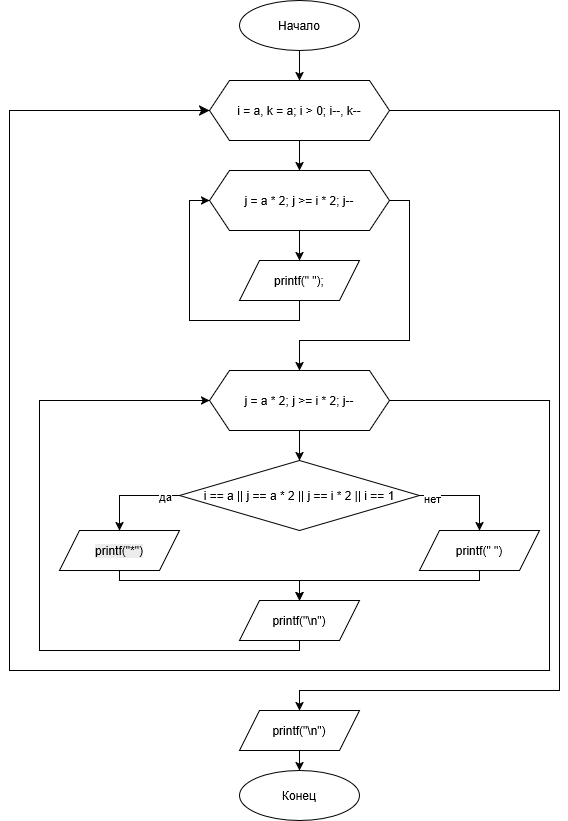

The diagram above was exported from draw.io. Its source (the exported page's mxGraphModel, read from the mxfile embedded in the PNG):
<mxGraphModel dx="745" dy="1021" grid="1" gridSize="10" guides="1" tooltips="1" connect="1" arrows="1" fold="1" page="1" pageScale="1" pageWidth="827" pageHeight="1169" background="#FFFFFF" math="0" shadow="0" adaptiveColors="none">
  <root>
    <mxCell id="0" />
    <mxCell id="1" parent="0" />
    <mxCell id="ATdAHtfxArcET886OM4J-3" edge="1" parent="1" source="ATdAHtfxArcET886OM4J-1" style="edgeStyle=orthogonalEdgeStyle;rounded=0;orthogonalLoop=1;jettySize=auto;html=1;" target="ATdAHtfxArcET886OM4J-2" value="">
      <mxGeometry relative="1" as="geometry" />
    </mxCell>
    <mxCell id="ATdAHtfxArcET886OM4J-1" parent="1" style="ellipse;whiteSpace=wrap;html=1;" value="Начало" vertex="1">
      <mxGeometry height="50" width="120" x="360" y="230" as="geometry" />
    </mxCell>
    <mxCell id="ATdAHtfxArcET886OM4J-5" edge="1" parent="1" source="ATdAHtfxArcET886OM4J-2" style="edgeStyle=orthogonalEdgeStyle;rounded=0;orthogonalLoop=1;jettySize=auto;html=1;" target="ATdAHtfxArcET886OM4J-4" value="">
      <mxGeometry relative="1" as="geometry" />
    </mxCell>
    <mxCell id="ATdAHtfxArcET886OM4J-32" edge="1" parent="1" source="ATdAHtfxArcET886OM4J-2" style="edgeStyle=orthogonalEdgeStyle;rounded=0;orthogonalLoop=1;jettySize=auto;html=1;entryX=0.5;entryY=0;entryDx=0;entryDy=0;" target="ATdAHtfxArcET886OM4J-33">
      <mxGeometry relative="1" as="geometry">
        <Array as="points">
          <mxPoint x="680" y="340" />
          <mxPoint x="680" y="920" />
          <mxPoint x="420" y="920" />
        </Array>
        <mxPoint x="540" y="930" as="targetPoint" />
      </mxGeometry>
    </mxCell>
    <mxCell id="ATdAHtfxArcET886OM4J-2" parent="1" style="shape=hexagon;perimeter=hexagonPerimeter2;whiteSpace=wrap;html=1;fixedSize=1;" value="i = a, k = a; i &gt; 0; i--, k--" vertex="1">
      <mxGeometry height="60" width="180" x="330" y="310" as="geometry" />
    </mxCell>
    <mxCell id="ATdAHtfxArcET886OM4J-8" edge="1" parent="1" source="ATdAHtfxArcET886OM4J-4" style="edgeStyle=orthogonalEdgeStyle;rounded=0;orthogonalLoop=1;jettySize=auto;html=1;" target="ATdAHtfxArcET886OM4J-7" value="">
      <mxGeometry relative="1" as="geometry" />
    </mxCell>
    <mxCell id="ATdAHtfxArcET886OM4J-11" edge="1" parent="1" source="ATdAHtfxArcET886OM4J-4" style="edgeStyle=orthogonalEdgeStyle;rounded=0;orthogonalLoop=1;jettySize=auto;html=1;entryX=0.5;entryY=0;entryDx=0;entryDy=0;" target="ATdAHtfxArcET886OM4J-10">
      <mxGeometry relative="1" as="geometry">
        <Array as="points">
          <mxPoint x="530" y="430" />
          <mxPoint x="530" y="570" />
          <mxPoint x="420" y="570" />
        </Array>
      </mxGeometry>
    </mxCell>
    <mxCell id="ATdAHtfxArcET886OM4J-4" parent="1" style="shape=hexagon;perimeter=hexagonPerimeter2;whiteSpace=wrap;html=1;fixedSize=1;" value="j = a * 2; j &gt;= i * 2; j--" vertex="1">
      <mxGeometry height="60" width="180" x="330" y="400" as="geometry" />
    </mxCell>
    <mxCell id="ATdAHtfxArcET886OM4J-9" edge="1" parent="1" source="ATdAHtfxArcET886OM4J-7" style="edgeStyle=orthogonalEdgeStyle;rounded=0;orthogonalLoop=1;jettySize=auto;html=1;entryX=0;entryY=0.5;entryDx=0;entryDy=0;" target="ATdAHtfxArcET886OM4J-4">
      <mxGeometry relative="1" as="geometry">
        <Array as="points">
          <mxPoint x="420" y="550" />
          <mxPoint x="310" y="550" />
          <mxPoint x="310" y="430" />
        </Array>
      </mxGeometry>
    </mxCell>
    <mxCell id="ATdAHtfxArcET886OM4J-7" parent="1" style="shape=parallelogram;perimeter=parallelogramPerimeter;whiteSpace=wrap;html=1;fixedSize=1;" value="printf(&quot; &quot;);" vertex="1">
      <mxGeometry height="40" width="120" x="360" y="490" as="geometry" />
    </mxCell>
    <mxCell id="ATdAHtfxArcET886OM4J-13" edge="1" parent="1" source="ATdAHtfxArcET886OM4J-10" style="edgeStyle=orthogonalEdgeStyle;rounded=0;orthogonalLoop=1;jettySize=auto;html=1;" target="ATdAHtfxArcET886OM4J-12" value="">
      <mxGeometry relative="1" as="geometry" />
    </mxCell>
    <mxCell id="BdkVaZEEXf9NMg32qAL9-1" edge="1" parent="1" source="ATdAHtfxArcET886OM4J-10" style="edgeStyle=orthogonalEdgeStyle;rounded=0;orthogonalLoop=1;jettySize=auto;html=1;entryX=0;entryY=0.5;entryDx=0;entryDy=0;fontSize=12;startSize=8;endSize=8;" target="ATdAHtfxArcET886OM4J-2">
      <mxGeometry relative="1" as="geometry">
        <Array as="points">
          <mxPoint x="670" y="630" />
          <mxPoint x="670" y="900" />
          <mxPoint x="130" y="900" />
          <mxPoint x="130" y="340" />
        </Array>
      </mxGeometry>
    </mxCell>
    <mxCell id="ATdAHtfxArcET886OM4J-10" parent="1" style="shape=hexagon;perimeter=hexagonPerimeter2;whiteSpace=wrap;html=1;fixedSize=1;" value="j = a * 2; j &gt;= i * 2; j--" vertex="1">
      <mxGeometry height="60" width="180" x="330" y="600" as="geometry" />
    </mxCell>
    <mxCell id="ATdAHtfxArcET886OM4J-14" edge="1" parent="1" source="ATdAHtfxArcET886OM4J-12" style="edgeStyle=orthogonalEdgeStyle;rounded=0;orthogonalLoop=1;jettySize=auto;html=1;">
      <mxGeometry relative="1" as="geometry">
        <Array as="points">
          <mxPoint x="240" y="725" />
        </Array>
        <mxPoint x="240" y="760" as="targetPoint" />
      </mxGeometry>
    </mxCell>
    <mxCell id="ATdAHtfxArcET886OM4J-16" connectable="0" parent="ATdAHtfxArcET886OM4J-14" style="edgeLabel;html=1;align=center;verticalAlign=middle;resizable=0;points=[];" value="да" vertex="1">
      <mxGeometry relative="1" x="-0.6842" as="geometry">
        <mxPoint as="offset" />
      </mxGeometry>
    </mxCell>
    <mxCell id="ATdAHtfxArcET886OM4J-18" edge="1" parent="1" source="ATdAHtfxArcET886OM4J-12" style="edgeStyle=orthogonalEdgeStyle;rounded=0;orthogonalLoop=1;jettySize=auto;html=1;entryX=0.5;entryY=0;entryDx=0;entryDy=0;">
      <mxGeometry relative="1" as="geometry">
        <Array as="points">
          <mxPoint x="600" y="725" />
        </Array>
        <mxPoint x="600" y="760" as="targetPoint" />
      </mxGeometry>
    </mxCell>
    <mxCell id="ATdAHtfxArcET886OM4J-19" connectable="0" parent="ATdAHtfxArcET886OM4J-18" style="edgeLabel;html=1;align=center;verticalAlign=middle;resizable=0;points=[];" value="нет" vertex="1">
      <mxGeometry relative="1" x="-0.7263" y="-2" as="geometry">
        <mxPoint as="offset" />
      </mxGeometry>
    </mxCell>
    <mxCell id="ATdAHtfxArcET886OM4J-12" parent="1" style="rhombus;whiteSpace=wrap;html=1;" value="i == a || j == a * 2 || j == i * 2 || i == 1" vertex="1">
      <mxGeometry height="70" width="240" x="300" y="690" as="geometry" />
    </mxCell>
    <mxCell id="ATdAHtfxArcET886OM4J-22" edge="1" parent="1" source="ATdAHtfxArcET886OM4J-26" style="edgeStyle=orthogonalEdgeStyle;rounded=0;orthogonalLoop=1;jettySize=auto;html=1;entryX=0.5;entryY=0;entryDx=0;entryDy=0;exitX=0.5;exitY=1;exitDx=0;exitDy=0;" target="ATdAHtfxArcET886OM4J-30">
      <mxGeometry relative="1" as="geometry">
        <Array as="points">
          <mxPoint x="240" y="810" />
          <mxPoint x="420" y="810" />
        </Array>
        <mxPoint x="240" y="820" as="sourcePoint" />
        <mxPoint x="420" y="850" as="targetPoint" />
      </mxGeometry>
    </mxCell>
    <mxCell id="ATdAHtfxArcET886OM4J-21" edge="1" parent="1" source="ATdAHtfxArcET886OM4J-27" style="edgeStyle=orthogonalEdgeStyle;rounded=0;orthogonalLoop=1;jettySize=auto;html=1;exitX=0.5;exitY=1;exitDx=0;exitDy=0;entryX=0.5;entryY=0;entryDx=0;entryDy=0;" target="ATdAHtfxArcET886OM4J-30">
      <mxGeometry relative="1" as="geometry">
        <Array as="points">
          <mxPoint x="600" y="810" />
          <mxPoint x="420" y="810" />
        </Array>
        <mxPoint x="600" y="820" as="sourcePoint" />
        <mxPoint x="420" y="850" as="targetPoint" />
      </mxGeometry>
    </mxCell>
    <mxCell id="ATdAHtfxArcET886OM4J-23" edge="1" parent="1" source="ATdAHtfxArcET886OM4J-30" style="edgeStyle=orthogonalEdgeStyle;rounded=0;orthogonalLoop=1;jettySize=auto;html=1;entryX=0;entryY=0.5;entryDx=0;entryDy=0;exitX=0.5;exitY=1;exitDx=0;exitDy=0;" target="ATdAHtfxArcET886OM4J-10">
      <mxGeometry relative="1" as="geometry">
        <Array as="points">
          <mxPoint x="420" y="880" />
          <mxPoint x="160" y="880" />
          <mxPoint x="160" y="630" />
        </Array>
        <mxPoint x="420" y="900" as="sourcePoint" />
      </mxGeometry>
    </mxCell>
    <mxCell id="ATdAHtfxArcET886OM4J-26" parent="1" style="shape=parallelogram;perimeter=parallelogramPerimeter;whiteSpace=wrap;html=1;fixedSize=1;" value="&lt;span style=&quot;color: rgb(0, 0, 0); font-family: Helvetica; font-size: 12px; font-style: normal; font-variant-ligatures: normal; font-variant-caps: normal; font-weight: 400; letter-spacing: normal; orphans: 2; text-align: center; text-indent: 0px; text-transform: none; widows: 2; word-spacing: 0px; -webkit-text-stroke-width: 0px; white-space: normal; background-color: rgb(236, 236, 236); text-decoration-thickness: initial; text-decoration-style: initial; text-decoration-color: initial; float: none; display: inline !important;&quot;&gt;printf(&quot;*&quot;)&lt;/span&gt;" vertex="1">
      <mxGeometry height="40" width="120" x="180" y="760" as="geometry" />
    </mxCell>
    <mxCell id="ATdAHtfxArcET886OM4J-27" parent="1" style="shape=parallelogram;perimeter=parallelogramPerimeter;whiteSpace=wrap;html=1;fixedSize=1;" value="printf(&quot; &quot;)" vertex="1">
      <mxGeometry height="40" width="120" x="540" y="760" as="geometry" />
    </mxCell>
    <mxCell id="ATdAHtfxArcET886OM4J-30" parent="1" style="shape=parallelogram;perimeter=parallelogramPerimeter;whiteSpace=wrap;html=1;fixedSize=1;" value="printf(&quot;\n&quot;)" vertex="1">
      <mxGeometry height="40" width="120" x="360" y="830" as="geometry" />
    </mxCell>
    <mxCell id="ATdAHtfxArcET886OM4J-35" edge="1" parent="1" source="ATdAHtfxArcET886OM4J-33" style="edgeStyle=orthogonalEdgeStyle;rounded=0;orthogonalLoop=1;jettySize=auto;html=1;" target="ATdAHtfxArcET886OM4J-34" value="">
      <mxGeometry relative="1" as="geometry" />
    </mxCell>
    <mxCell id="ATdAHtfxArcET886OM4J-33" parent="1" style="shape=parallelogram;perimeter=parallelogramPerimeter;whiteSpace=wrap;html=1;fixedSize=1;" value="printf(&quot;\n&quot;)" vertex="1">
      <mxGeometry height="40" width="120" x="360" y="940" as="geometry" />
    </mxCell>
    <mxCell id="ATdAHtfxArcET886OM4J-34" parent="1" style="ellipse;whiteSpace=wrap;html=1;" value="Конец" vertex="1">
      <mxGeometry height="50" width="120" x="360" y="1000" as="geometry" />
    </mxCell>
  </root>
</mxGraphModel>